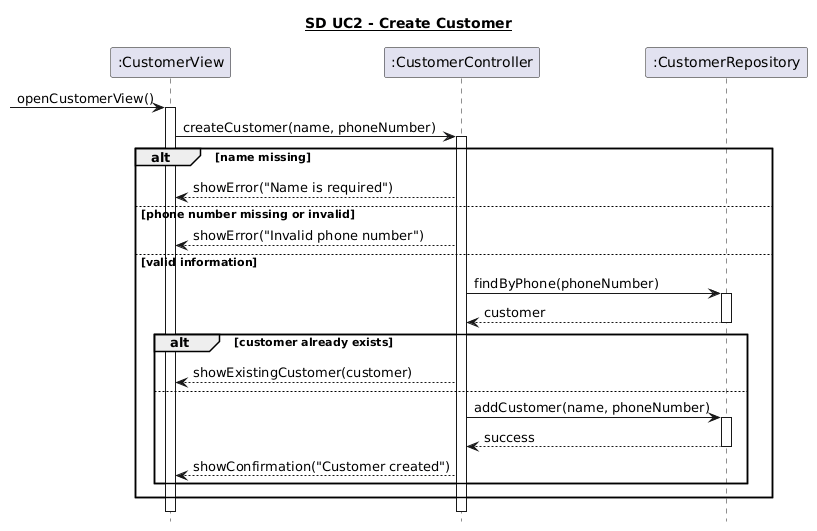

The diagram above was rendered by PlantUML. Its source (embedded in the PNG):
@startuml
hide footbox
title <U>SD UC2 - Create Customer

participant ":CustomerView" as View
participant ":CustomerController" as Controller
participant ":CustomerRepository" as Repository

[-> View : openCustomerView()
activate View

View -> Controller : createCustomer(name, phoneNumber)
activate Controller

alt name missing
    Controller --> View : showError("Name is required")

else phone number missing or invalid
    Controller --> View : showError("Invalid phone number")

else valid information
    Controller -> Repository : findByPhone(phoneNumber)
    activate Repository
    Repository --> Controller : customer
    deactivate Repository

    alt customer already exists
        Controller --> View : showExistingCustomer(customer)

    else 
        Controller -> Repository : addCustomer(name, phoneNumber)
        activate Repository
        Repository --> Controller : success
        deactivate Repository

        Controller --> View : showConfirmation("Customer created")
    end
end

deactivate Controller
deactivate View
@enduml